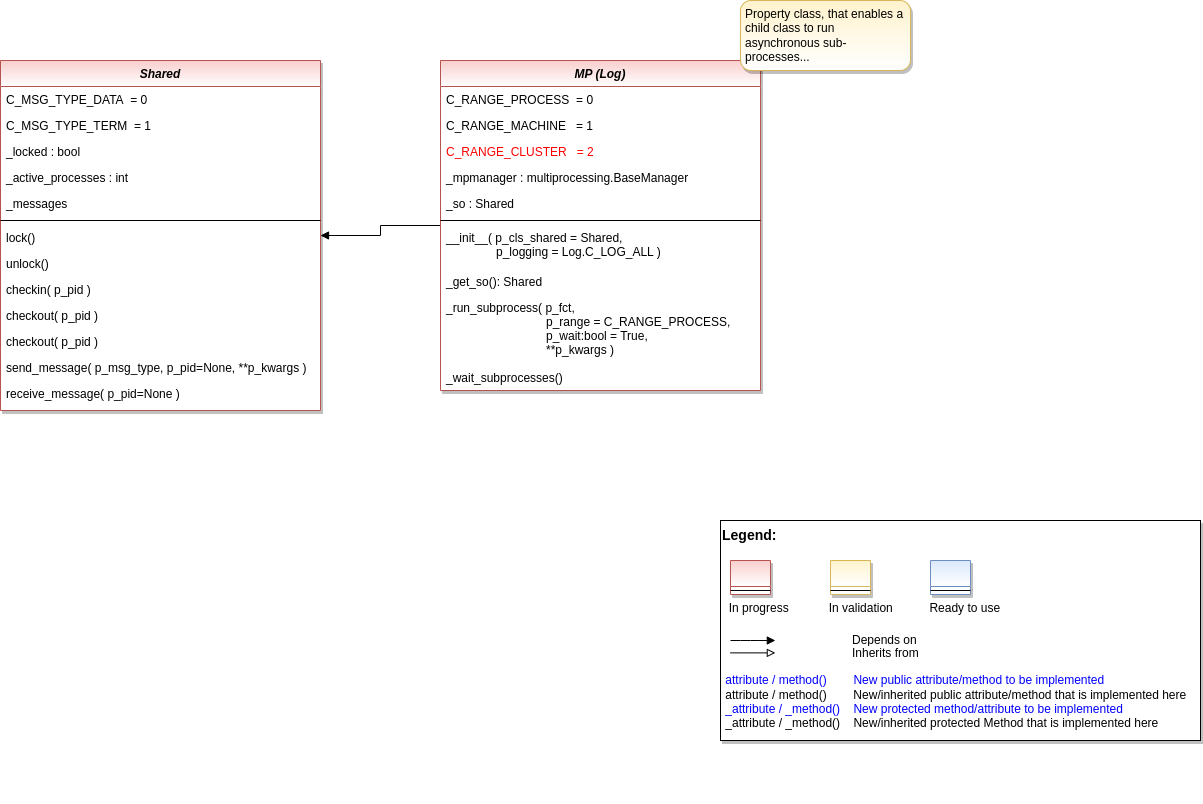

The diagram above was exported from draw.io. Its source (the exported page's mxGraphModel, read from the mxfile embedded in the PNG):
<mxGraphModel dx="2856" dy="5937" grid="1" gridSize="10" guides="1" tooltips="1" connect="1" arrows="1" fold="1" page="1" pageScale="1" pageWidth="1654" pageHeight="2336" math="0" shadow="0">
  <root>
    <mxCell id="WIyWlLk6GJQsqaUBKTNV-0" />
    <mxCell id="WIyWlLk6GJQsqaUBKTNV-1" parent="WIyWlLk6GJQsqaUBKTNV-0" />
    <mxCell id="HHrvhmsQsyEggMaAUGNa-10" value="" style="group" parent="WIyWlLk6GJQsqaUBKTNV-1" vertex="1" connectable="0">
      <mxGeometry x="760" y="-4120" width="480" height="220" as="geometry" />
    </mxCell>
    <mxCell id="HHrvhmsQsyEggMaAUGNa-11" value="&lt;font color=&quot;#000000&quot; size=&quot;1&quot;&gt;&lt;b style=&quot;font-size: 14px&quot;&gt;Legend:&lt;br&gt;&lt;/b&gt;&lt;/font&gt;&lt;br&gt;&lt;br&gt;&lt;br&gt;&lt;font color=&quot;#0000ff&quot; style=&quot;font-size: 6px&quot;&gt;&lt;br&gt;&lt;/font&gt;&lt;span style=&quot;color: rgb(0 , 0 , 0)&quot;&gt;&lt;font style=&quot;font-size: 4px&quot;&gt;&amp;nbsp; &amp;nbsp;&lt;/font&gt;&amp;nbsp;In progress&amp;nbsp; &amp;nbsp; &amp;nbsp; &amp;nbsp; &amp;nbsp; &amp;nbsp; In validation&amp;nbsp; &amp;nbsp; &amp;nbsp; &amp;nbsp; &amp;nbsp; &amp;nbsp;Ready to use&lt;/span&gt;&lt;font color=&quot;#000000&quot;&gt;&amp;nbsp;&lt;br&gt;&lt;/font&gt;&lt;font color=&quot;#0000ff&quot;&gt;&lt;br&gt;&lt;br&gt;&lt;br&gt;&lt;br&gt;&amp;nbsp;attribute / method()&amp;nbsp; &amp;nbsp; &amp;nbsp; &amp;nbsp; New public attribute/method to be implemented&lt;/font&gt;&lt;br&gt;&lt;font color=&quot;#000000&quot;&gt;&amp;nbsp;&lt;/font&gt;&lt;font color=&quot;#000000&quot;&gt;attribute / method()&lt;span&gt;&#09;&lt;/span&gt;&amp;nbsp; &amp;nbsp; &amp;nbsp; &amp;nbsp;New/inherited public attribute/method that is implemented here&lt;br&gt;&lt;/font&gt;&lt;font color=&quot;#0000ff&quot;&gt;&amp;nbsp;_attribute /&amp;nbsp;&lt;/font&gt;&lt;font color=&quot;#0000ff&quot;&gt;_method()&amp;nbsp; &amp;nbsp; New protected method/attribute to be implemented&lt;/font&gt;&lt;br&gt;&lt;font color=&quot;#000000&quot;&gt;&amp;nbsp;_attribute / _method()&amp;nbsp; &amp;nbsp; New/inherited protected Method that is implemented here&lt;br&gt;&lt;/font&gt;&lt;font color=&quot;#000000&quot;&gt;&lt;br&gt;&lt;br&gt;&lt;br&gt;&lt;br&gt;&lt;br&gt;&lt;/font&gt;" style="text;html=1;align=left;verticalAlign=top;whiteSpace=wrap;rounded=0;fontColor=#006600;strokeColor=#000000;shadow=1;fillColor=#ffffff;" parent="HHrvhmsQsyEggMaAUGNa-10" vertex="1">
      <mxGeometry width="480" height="220" as="geometry" />
    </mxCell>
    <mxCell id="HHrvhmsQsyEggMaAUGNa-12" value="Depends on" style="endArrow=block;html=1;labelPosition=right;verticalLabelPosition=middle;align=left;verticalAlign=middle;endFill=1;fontSize=12;" parent="HHrvhmsQsyEggMaAUGNa-10" edge="1">
      <mxGeometry x="-1590" y="-2180" width="50" height="50" as="geometry">
        <mxPoint x="9.99969696969697" y="120.00301587301601" as="sourcePoint" />
        <mxPoint x="54.84818181818173" y="120.00301587301601" as="targetPoint" />
        <mxPoint x="98" as="offset" />
        <Array as="points">
          <mxPoint x="30" y="120" />
        </Array>
      </mxGeometry>
    </mxCell>
    <mxCell id="HHrvhmsQsyEggMaAUGNa-13" value="Inherits from" style="endArrow=block;html=1;labelPosition=right;verticalLabelPosition=middle;align=left;verticalAlign=middle;endFill=0;fontSize=12;" parent="HHrvhmsQsyEggMaAUGNa-10" edge="1">
      <mxGeometry x="-1590" y="-2180" width="50" height="50" as="geometry">
        <mxPoint x="9.99969696969697" y="132.3846031746034" as="sourcePoint" />
        <mxPoint x="54.84818181818173" y="132.3846031746034" as="targetPoint" />
        <mxPoint x="98" y="1" as="offset" />
      </mxGeometry>
    </mxCell>
    <mxCell id="HHrvhmsQsyEggMaAUGNa-14" value="" style="swimlane;fontStyle=3;align=center;verticalAlign=top;childLayout=stackLayout;horizontal=1;startSize=26;horizontalStack=0;resizeParent=1;resizeLast=0;collapsible=1;marginBottom=0;rounded=0;shadow=1;strokeWidth=1;fillColor=#f8cecc;strokeColor=#b85450;gradientColor=#ffffff;swimlaneFillColor=#ffffff;" parent="HHrvhmsQsyEggMaAUGNa-10" vertex="1">
      <mxGeometry x="10" y="40" width="40" height="34" as="geometry">
        <mxRectangle x="230" y="140" width="160" height="26" as="alternateBounds" />
      </mxGeometry>
    </mxCell>
    <mxCell id="HHrvhmsQsyEggMaAUGNa-15" value="" style="line;html=1;strokeWidth=1;align=left;verticalAlign=middle;spacingTop=-1;spacingLeft=3;spacingRight=3;rotatable=0;labelPosition=right;points=[];portConstraint=eastwest;" parent="HHrvhmsQsyEggMaAUGNa-14" vertex="1">
      <mxGeometry y="26" width="40" height="8" as="geometry" />
    </mxCell>
    <mxCell id="HHrvhmsQsyEggMaAUGNa-16" value="" style="swimlane;fontStyle=3;align=center;verticalAlign=top;childLayout=stackLayout;horizontal=1;startSize=26;horizontalStack=0;resizeParent=1;resizeLast=0;collapsible=1;marginBottom=0;rounded=0;shadow=1;strokeWidth=1;fillColor=#fff2cc;strokeColor=#d6b656;gradientColor=#ffffff;swimlaneFillColor=#ffffff;" parent="HHrvhmsQsyEggMaAUGNa-10" vertex="1">
      <mxGeometry x="110" y="40" width="40" height="34" as="geometry">
        <mxRectangle x="230" y="140" width="160" height="26" as="alternateBounds" />
      </mxGeometry>
    </mxCell>
    <mxCell id="HHrvhmsQsyEggMaAUGNa-17" value="" style="line;html=1;strokeWidth=1;align=left;verticalAlign=middle;spacingTop=-1;spacingLeft=3;spacingRight=3;rotatable=0;labelPosition=right;points=[];portConstraint=eastwest;" parent="HHrvhmsQsyEggMaAUGNa-16" vertex="1">
      <mxGeometry y="26" width="40" height="8" as="geometry" />
    </mxCell>
    <mxCell id="HHrvhmsQsyEggMaAUGNa-18" value="" style="swimlane;fontStyle=3;align=center;verticalAlign=top;childLayout=stackLayout;horizontal=1;startSize=26;horizontalStack=0;resizeParent=1;resizeLast=0;collapsible=1;marginBottom=0;rounded=0;shadow=1;strokeWidth=1;fillColor=#dae8fc;strokeColor=#6c8ebf;gradientColor=#ffffff;swimlaneFillColor=#ffffff;" parent="HHrvhmsQsyEggMaAUGNa-10" vertex="1">
      <mxGeometry x="210" y="40" width="40" height="34" as="geometry">
        <mxRectangle x="230" y="140" width="160" height="26" as="alternateBounds" />
      </mxGeometry>
    </mxCell>
    <mxCell id="HHrvhmsQsyEggMaAUGNa-19" value="" style="line;html=1;strokeWidth=1;align=left;verticalAlign=middle;spacingTop=-1;spacingLeft=3;spacingRight=3;rotatable=0;labelPosition=right;points=[];portConstraint=eastwest;" parent="HHrvhmsQsyEggMaAUGNa-18" vertex="1">
      <mxGeometry y="26" width="40" height="8" as="geometry" />
    </mxCell>
    <mxCell id="WDuXBOlFY5vo2XqwVICg-8" value="Shared" style="swimlane;fontStyle=3;align=center;verticalAlign=top;childLayout=stackLayout;horizontal=1;startSize=26;horizontalStack=0;resizeParent=1;resizeLast=0;collapsible=1;marginBottom=0;rounded=0;shadow=1;strokeWidth=1;fillColor=#f8cecc;strokeColor=#b85450;glass=0;swimlaneFillColor=#ffffff;gradientColor=#ffffff;" parent="WIyWlLk6GJQsqaUBKTNV-1" vertex="1">
      <mxGeometry x="40" y="-4580" width="320" height="350" as="geometry">
        <mxRectangle x="230" y="140" width="160" height="26" as="alternateBounds" />
      </mxGeometry>
    </mxCell>
    <mxCell id="Xrg985Fn0SwaRU2RX8xq-21" value="C_MSG_TYPE_DATA  = 0" style="text;align=left;verticalAlign=top;spacingLeft=4;spacingRight=4;overflow=hidden;rotatable=0;points=[[0,0.5],[1,0.5]];portConstraint=eastwest;" vertex="1" parent="WDuXBOlFY5vo2XqwVICg-8">
      <mxGeometry y="26" width="320" height="26" as="geometry" />
    </mxCell>
    <mxCell id="Xrg985Fn0SwaRU2RX8xq-22" value="C_MSG_TYPE_TERM  = 1" style="text;align=left;verticalAlign=top;spacingLeft=4;spacingRight=4;overflow=hidden;rotatable=0;points=[[0,0.5],[1,0.5]];portConstraint=eastwest;" vertex="1" parent="WDuXBOlFY5vo2XqwVICg-8">
      <mxGeometry y="52" width="320" height="26" as="geometry" />
    </mxCell>
    <mxCell id="WDuXBOlFY5vo2XqwVICg-10" value="_locked : bool" style="text;align=left;verticalAlign=top;spacingLeft=4;spacingRight=4;overflow=hidden;rotatable=0;points=[[0,0.5],[1,0.5]];portConstraint=eastwest;" parent="WDuXBOlFY5vo2XqwVICg-8" vertex="1">
      <mxGeometry y="78" width="320" height="26" as="geometry" />
    </mxCell>
    <mxCell id="WDuXBOlFY5vo2XqwVICg-57" value="_active_processes : int" style="text;align=left;verticalAlign=top;spacingLeft=4;spacingRight=4;overflow=hidden;rotatable=0;points=[[0,0.5],[1,0.5]];portConstraint=eastwest;" parent="WDuXBOlFY5vo2XqwVICg-8" vertex="1">
      <mxGeometry y="104" width="320" height="26" as="geometry" />
    </mxCell>
    <mxCell id="Xrg985Fn0SwaRU2RX8xq-18" value="_messages" style="text;align=left;verticalAlign=top;spacingLeft=4;spacingRight=4;overflow=hidden;rotatable=0;points=[[0,0.5],[1,0.5]];portConstraint=eastwest;" vertex="1" parent="WDuXBOlFY5vo2XqwVICg-8">
      <mxGeometry y="130" width="320" height="26" as="geometry" />
    </mxCell>
    <mxCell id="WDuXBOlFY5vo2XqwVICg-11" value="" style="line;html=1;strokeWidth=1;align=left;verticalAlign=middle;spacingTop=-1;spacingLeft=3;spacingRight=3;rotatable=0;labelPosition=right;points=[];portConstraint=eastwest;" parent="WDuXBOlFY5vo2XqwVICg-8" vertex="1">
      <mxGeometry y="156" width="320" height="8" as="geometry" />
    </mxCell>
    <mxCell id="WDuXBOlFY5vo2XqwVICg-12" value="lock()" style="text;align=left;verticalAlign=top;spacingLeft=4;spacingRight=4;overflow=hidden;rotatable=0;points=[[0,0.5],[1,0.5]];portConstraint=eastwest;" parent="WDuXBOlFY5vo2XqwVICg-8" vertex="1">
      <mxGeometry y="164" width="320" height="26" as="geometry" />
    </mxCell>
    <mxCell id="WDuXBOlFY5vo2XqwVICg-13" value="unlock()" style="text;align=left;verticalAlign=top;spacingLeft=4;spacingRight=4;overflow=hidden;rotatable=0;points=[[0,0.5],[1,0.5]];portConstraint=eastwest;" parent="WDuXBOlFY5vo2XqwVICg-8" vertex="1">
      <mxGeometry y="190" width="320" height="26" as="geometry" />
    </mxCell>
    <mxCell id="WDuXBOlFY5vo2XqwVICg-55" value="checkin( p_pid )" style="text;align=left;verticalAlign=top;spacingLeft=4;spacingRight=4;overflow=hidden;rotatable=0;points=[[0,0.5],[1,0.5]];portConstraint=eastwest;" parent="WDuXBOlFY5vo2XqwVICg-8" vertex="1">
      <mxGeometry y="216" width="320" height="26" as="geometry" />
    </mxCell>
    <mxCell id="WDuXBOlFY5vo2XqwVICg-56" value="checkout( p_pid )" style="text;align=left;verticalAlign=top;spacingLeft=4;spacingRight=4;overflow=hidden;rotatable=0;points=[[0,0.5],[1,0.5]];portConstraint=eastwest;" parent="WDuXBOlFY5vo2XqwVICg-8" vertex="1">
      <mxGeometry y="242" width="320" height="26" as="geometry" />
    </mxCell>
    <mxCell id="Xrg985Fn0SwaRU2RX8xq-19" value="checkout( p_pid )" style="text;align=left;verticalAlign=top;spacingLeft=4;spacingRight=4;overflow=hidden;rotatable=0;points=[[0,0.5],[1,0.5]];portConstraint=eastwest;" vertex="1" parent="WDuXBOlFY5vo2XqwVICg-8">
      <mxGeometry y="268" width="320" height="26" as="geometry" />
    </mxCell>
    <mxCell id="Xrg985Fn0SwaRU2RX8xq-20" value="send_message( p_msg_type, p_pid=None, **p_kwargs )" style="text;align=left;verticalAlign=top;spacingLeft=4;spacingRight=4;overflow=hidden;rotatable=0;points=[[0,0.5],[1,0.5]];portConstraint=eastwest;" vertex="1" parent="WDuXBOlFY5vo2XqwVICg-8">
      <mxGeometry y="294" width="320" height="26" as="geometry" />
    </mxCell>
    <mxCell id="Xrg985Fn0SwaRU2RX8xq-23" value="receive_message( p_pid=None )" style="text;align=left;verticalAlign=top;spacingLeft=4;spacingRight=4;overflow=hidden;rotatable=0;points=[[0,0.5],[1,0.5]];portConstraint=eastwest;" vertex="1" parent="WDuXBOlFY5vo2XqwVICg-8">
      <mxGeometry y="320" width="320" height="26" as="geometry" />
    </mxCell>
    <mxCell id="WDuXBOlFY5vo2XqwVICg-52" style="edgeStyle=orthogonalEdgeStyle;rounded=0;orthogonalLoop=1;jettySize=auto;html=1;endArrow=block;endFill=1;" parent="WIyWlLk6GJQsqaUBKTNV-1" source="WDuXBOlFY5vo2XqwVICg-16" target="WDuXBOlFY5vo2XqwVICg-8" edge="1">
      <mxGeometry relative="1" as="geometry" />
    </mxCell>
    <mxCell id="WDuXBOlFY5vo2XqwVICg-16" value="MP (Log)" style="swimlane;fontStyle=3;align=center;verticalAlign=top;childLayout=stackLayout;horizontal=1;startSize=26;horizontalStack=0;resizeParent=1;resizeLast=0;collapsible=1;marginBottom=0;rounded=0;shadow=1;strokeWidth=1;fillColor=#f8cecc;strokeColor=#b85450;glass=0;swimlaneFillColor=#ffffff;gradientColor=#ffffff;" parent="WIyWlLk6GJQsqaUBKTNV-1" vertex="1">
      <mxGeometry x="480" y="-4580" width="320" height="330" as="geometry">
        <mxRectangle x="230" y="140" width="160" height="26" as="alternateBounds" />
      </mxGeometry>
    </mxCell>
    <mxCell id="WDuXBOlFY5vo2XqwVICg-48" value="C_RANGE_PROCESS  = 0" style="text;align=left;verticalAlign=top;spacingLeft=4;spacingRight=4;overflow=hidden;rotatable=0;points=[[0,0.5],[1,0.5]];portConstraint=eastwest;" parent="WDuXBOlFY5vo2XqwVICg-16" vertex="1">
      <mxGeometry y="26" width="320" height="26" as="geometry" />
    </mxCell>
    <mxCell id="WDuXBOlFY5vo2XqwVICg-49" value="C_RANGE_MACHINE   = 1" style="text;align=left;verticalAlign=top;spacingLeft=4;spacingRight=4;overflow=hidden;rotatable=0;points=[[0,0.5],[1,0.5]];portConstraint=eastwest;" parent="WDuXBOlFY5vo2XqwVICg-16" vertex="1">
      <mxGeometry y="52" width="320" height="26" as="geometry" />
    </mxCell>
    <mxCell id="WDuXBOlFY5vo2XqwVICg-50" value="C_RANGE_CLUSTER   = 2" style="text;align=left;verticalAlign=top;spacingLeft=4;spacingRight=4;overflow=hidden;rotatable=0;points=[[0,0.5],[1,0.5]];portConstraint=eastwest;fontColor=#FF0000;" parent="WDuXBOlFY5vo2XqwVICg-16" vertex="1">
      <mxGeometry y="78" width="320" height="26" as="geometry" />
    </mxCell>
    <mxCell id="WDuXBOlFY5vo2XqwVICg-54" value="_mpmanager : multiprocessing.BaseManager" style="text;align=left;verticalAlign=top;spacingLeft=4;spacingRight=4;overflow=hidden;rotatable=0;points=[[0,0.5],[1,0.5]];portConstraint=eastwest;" parent="WDuXBOlFY5vo2XqwVICg-16" vertex="1">
      <mxGeometry y="104" width="320" height="26" as="geometry" />
    </mxCell>
    <mxCell id="WDuXBOlFY5vo2XqwVICg-21" value="_so : Shared" style="text;align=left;verticalAlign=top;spacingLeft=4;spacingRight=4;overflow=hidden;rotatable=0;points=[[0,0.5],[1,0.5]];portConstraint=eastwest;" parent="WDuXBOlFY5vo2XqwVICg-16" vertex="1">
      <mxGeometry y="130" width="320" height="26" as="geometry" />
    </mxCell>
    <mxCell id="WDuXBOlFY5vo2XqwVICg-22" value="" style="line;html=1;strokeWidth=1;align=left;verticalAlign=middle;spacingTop=-1;spacingLeft=3;spacingRight=3;rotatable=0;labelPosition=right;points=[];portConstraint=eastwest;" parent="WDuXBOlFY5vo2XqwVICg-16" vertex="1">
      <mxGeometry y="156" width="320" height="8" as="geometry" />
    </mxCell>
    <mxCell id="WDuXBOlFY5vo2XqwVICg-23" value="__init__( p_cls_shared = Shared,&#10;               p_logging = Log.C_LOG_ALL )" style="text;align=left;verticalAlign=top;spacingLeft=4;spacingRight=4;overflow=hidden;rotatable=0;points=[[0,0.5],[1,0.5]];portConstraint=eastwest;fontColor=default;" parent="WDuXBOlFY5vo2XqwVICg-16" vertex="1">
      <mxGeometry y="164" width="320" height="44" as="geometry" />
    </mxCell>
    <mxCell id="WDuXBOlFY5vo2XqwVICg-58" value="_get_so(): Shared" style="text;align=left;verticalAlign=top;spacingLeft=4;spacingRight=4;overflow=hidden;rotatable=0;points=[[0,0.5],[1,0.5]];portConstraint=eastwest;" parent="WDuXBOlFY5vo2XqwVICg-16" vertex="1">
      <mxGeometry y="208" width="320" height="26" as="geometry" />
    </mxCell>
    <mxCell id="WDuXBOlFY5vo2XqwVICg-26" value="_run_subprocess( p_fct,&#10;                              p_range = C_RANGE_PROCESS, &#10;                              p_wait:bool = True,&#10;                              **p_kwargs )" style="text;align=left;verticalAlign=top;spacingLeft=4;spacingRight=4;overflow=hidden;rotatable=0;points=[[0,0.5],[1,0.5]];portConstraint=eastwest;" parent="WDuXBOlFY5vo2XqwVICg-16" vertex="1">
      <mxGeometry y="234" width="320" height="70" as="geometry" />
    </mxCell>
    <mxCell id="WDuXBOlFY5vo2XqwVICg-28" value="_wait_subprocesses()" style="text;align=left;verticalAlign=top;spacingLeft=4;spacingRight=4;overflow=hidden;rotatable=0;points=[[0,0.5],[1,0.5]];portConstraint=eastwest;" parent="WDuXBOlFY5vo2XqwVICg-16" vertex="1">
      <mxGeometry y="304" width="320" height="26" as="geometry" />
    </mxCell>
    <mxCell id="WDuXBOlFY5vo2XqwVICg-30" value="Property class, that enables a child class to run asynchronous sub-processes..." style="rounded=1;whiteSpace=wrap;html=1;fillColor=#fff2cc;strokeColor=#d6b656;shadow=1;gradientColor=#ffffff;fontStyle=0;align=left;verticalAlign=top;spacingRight=3;spacingLeft=3;" parent="WIyWlLk6GJQsqaUBKTNV-1" vertex="1">
      <mxGeometry x="780" y="-4640" width="170" height="70" as="geometry" />
    </mxCell>
  </root>
</mxGraphModel>